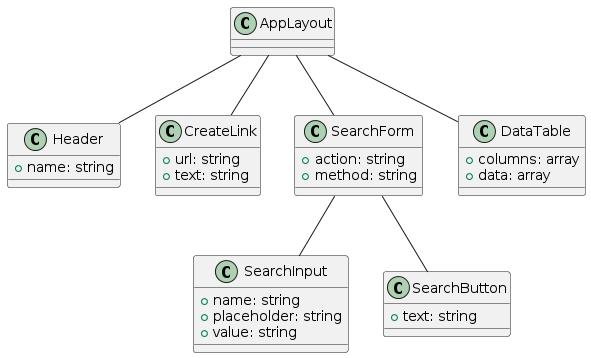

The diagram above was rendered by PlantUML. Its source (embedded in the PNG):
@startuml
class AppLayout

class Header {
    +name: string
}

class CreateLink {
    +url: string
    +text: string
}

class SearchForm {
    +action: string
    +method: string
}

class SearchInput {
    +name: string
    +placeholder: string
    +value: string
}

class SearchButton {
    +text: string
}

class DataTable {
    +columns: array
    +data: array
}

AppLayout -- Header
AppLayout -- CreateLink
AppLayout -- SearchForm
SearchForm -- SearchInput
SearchForm -- SearchButton
AppLayout -- DataTable
@enduml